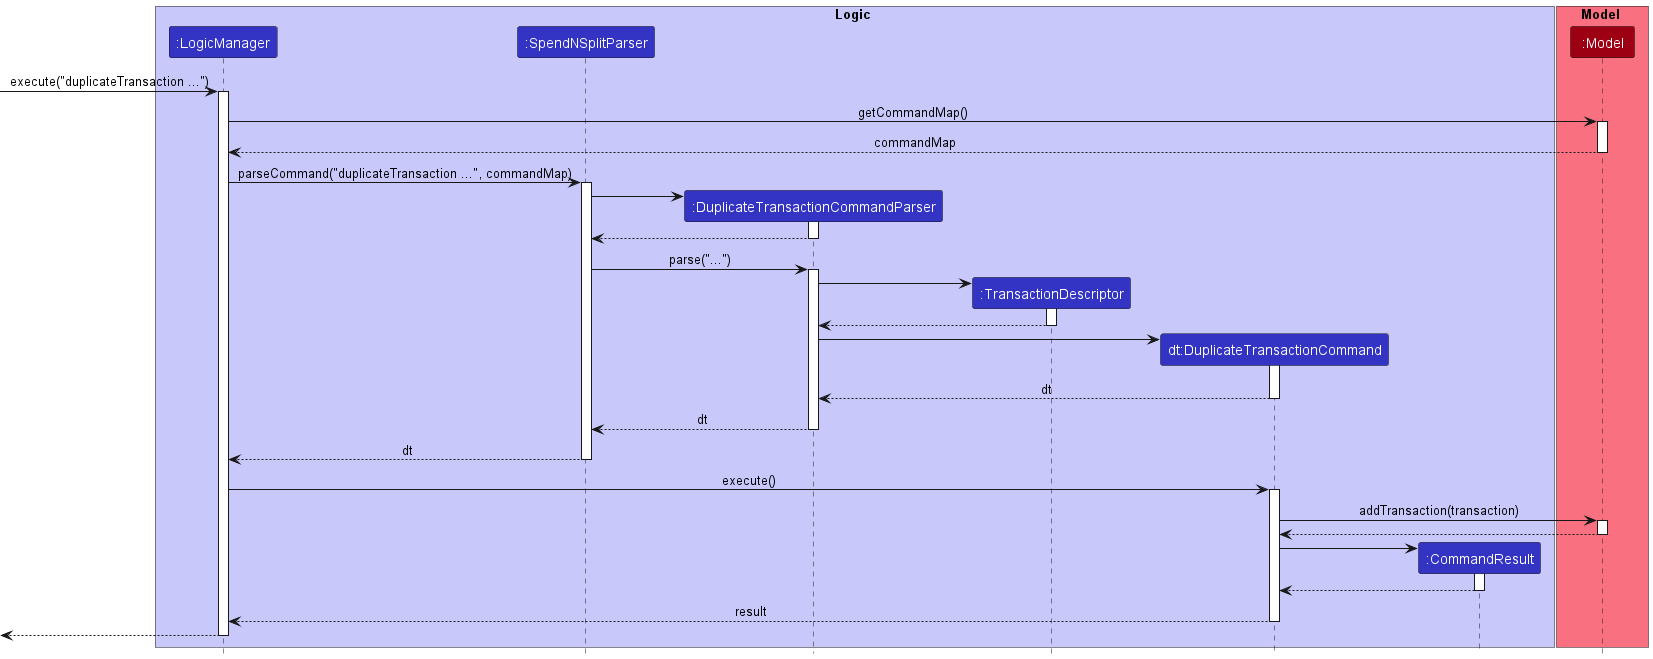

The diagram above was rendered by PlantUML. Its source (embedded in the PNG):
@startuml
!include style.puml
skinparam ArrowFontStyle plain

box Logic LOGIC_COLOR_T1
participant ":LogicManager" as LogicManager LOGIC_COLOR
participant ":SpendNSplitParser" as SpendNSplitParser LOGIC_COLOR
participant ":DuplicateTransactionCommandParser" as DuplicateTransactionCommandParser LOGIC_COLOR
participant ":TransactionDescriptor" as TransactionDescriptor LOGIC_COLOR
participant "dt:DuplicateTransactionCommand" as DuplicateTransactionCommand LOGIC_COLOR
participant ":CommandResult" as CommandResult LOGIC_COLOR
end box

box Model MODEL_COLOR_T1
participant ":Model" as Model MODEL_COLOR
end box

[-> LogicManager : execute("duplicateTransaction ...")
activate LogicManager

LogicManager -> Model : getCommandMap()
activate Model
Model --> LogicManager : commandMap
deactivate Model

LogicManager -> SpendNSplitParser : parseCommand("duplicateTransaction ...", commandMap)
activate SpendNSplitParser

create DuplicateTransactionCommandParser
SpendNSplitParser -> DuplicateTransactionCommandParser
activate DuplicateTransactionCommandParser

DuplicateTransactionCommandParser --> SpendNSplitParser
deactivate DuplicateTransactionCommandParser

SpendNSplitParser -> DuplicateTransactionCommandParser : parse("...")
activate DuplicateTransactionCommandParser

create TransactionDescriptor
DuplicateTransactionCommandParser -> TransactionDescriptor
activate TransactionDescriptor

TransactionDescriptor --> DuplicateTransactionCommandParser
deactivate TransactionDescriptor

create DuplicateTransactionCommand
DuplicateTransactionCommandParser -> DuplicateTransactionCommand
activate DuplicateTransactionCommand

DuplicateTransactionCommand --> DuplicateTransactionCommandParser : dt
deactivate DuplicateTransactionCommand

DuplicateTransactionCommandParser --> SpendNSplitParser : dt
deactivate DuplicateTransactionCommandParser

SpendNSplitParser --> LogicManager : dt
deactivate SpendNSplitParser

LogicManager -> DuplicateTransactionCommand : execute()
activate DuplicateTransactionCommand

DuplicateTransactionCommand -> Model : addTransaction(transaction)
activate Model

Model --> DuplicateTransactionCommand
deactivate Model

create CommandResult
DuplicateTransactionCommand -> CommandResult
activate CommandResult

CommandResult --> DuplicateTransactionCommand
deactivate CommandResult

DuplicateTransactionCommand --> LogicManager : result
deactivate DuplicateTransactionCommand

[<--LogicManager
deactivate LogicManager
@enduml